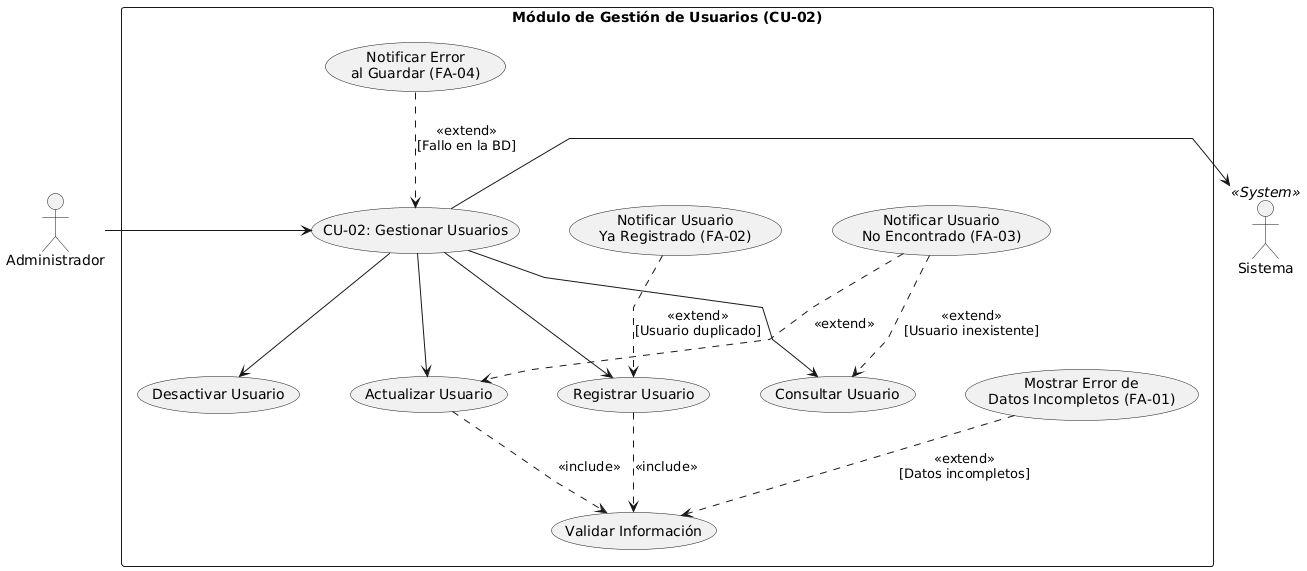

The diagram above was rendered by PlantUML. Its source (embedded in the PNG):
@startuml
' Dirección vertical para mantener los actores a los lados y evitar cruces
top to bottom direction
skinparam packageStyle rectangle

' Ajustes de espacio y diseño
skinparam fontSize 13
skinparam nodesep 50
skinparam ranksep 60
skinparam linetype polyline

actor "Administrador" as Admin
actor "Sistema" as Sistema << System >>

rectangle "Módulo de Gestión de Usuarios (CU-02)" {

    ' Caso de uso Principal
    usecase "CU-02: Gestionar Usuarios" as CU_Gestion

    ' Operaciones principales organizadas
    usecase "Registrar Usuario" as CU_Registrar
    usecase "Consultar Usuario" as CU_Consultar
    usecase "Actualizar Usuario" as CU_Actualizar
    usecase "Desactivar Usuario" as CU_Desactivar

    ' Validación general
    usecase "Validar Información" as CU_Validar

    ' Flujos Alternativos (Errores) colocados junto a su acción
    usecase "Mostrar Error de\nDatos Incompletos (FA-01)" as CU_ErrIncompleto
    usecase "Notificar Usuario\nYa Registrado (FA-02)" as CU_ErrDuplicado
    usecase "Notificar Usuario\nNo Encontrado (FA-03)" as CU_ErrNoEncontrado
    usecase "Notificar Error\nal Guardar (FA-04)" as CU_ErrGuardar
}

' --- Conexiones de Actores ---
Admin -right-> CU_Gestion
CU_Gestion -right-> Sistema

' --- Sub-operaciones principales (Down) ---
CU_Gestion -down-> CU_Registrar
CU_Gestion -down-> CU_Consultar
CU_Gestion -down-> CU_Actualizar
CU_Gestion -down-> CU_Desactivar

' --- Validación (Include) ---
CU_Registrar ..> CU_Validar : <<include>>
CU_Actualizar ..> CU_Validar : <<include>>

' --- Excepciones / Flujos alternativos (Extend directos sin cruzamiento) ---
CU_ErrIncompleto ..> CU_Validar : <<extend>>\n[Datos incompletos]
CU_ErrDuplicado ..> CU_Registrar : <<extend>>\n[Usuario duplicado]
CU_ErrNoEncontrado ..> CU_Consultar : <<extend>>\n[Usuario inexistente]
CU_ErrNoEncontrado ..> CU_Actualizar : <<extend>>
CU_ErrGuardar ..> CU_Gestion : <<extend>>\n[Fallo en la BD]
@enduml